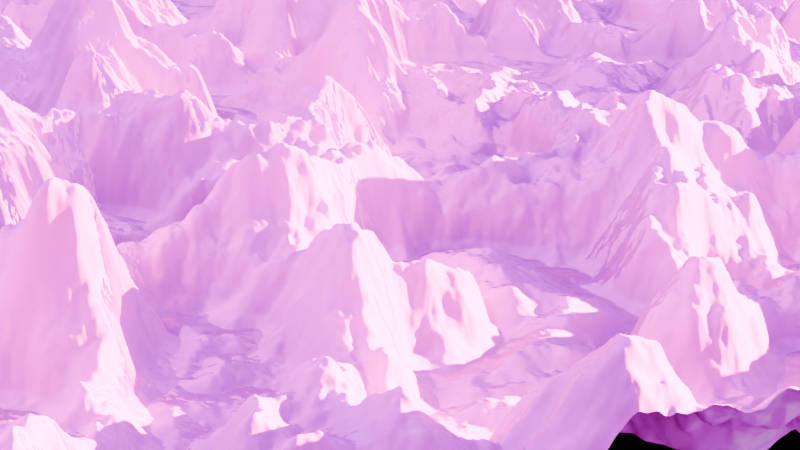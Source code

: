 # Source: mountains.blend  (saved by Blender 5.1.30; exported with 4.5.12 LTS)
import bpy
from mathutils import Matrix  # noqa: F401  (used for matrix-valued properties, if any)

bpy.ops.wm.read_factory_settings(use_empty=True)
scene = bpy.context.scene
scene.name = 'Scene'

# ---- collections
col_collection = bpy.data.collections.new('Collection'); scene.collection.children.link(col_collection)

# ---- images (referenced by path relative to the original .blend; pixels are not part of the script)
import os
ASSET_DIR = os.environ.get("B2B_ASSET_DIR", "")  # directory of the original .blend (textures are referenced by path, not embedded)
HERE = os.path.dirname(os.path.abspath(__file__))  # packed textures are extracted next to this script under _unpacked/

def load_image(name, relpath, width, height, colorspace="sRGB"):
    """Load a texture the original file referenced (path relative to the .blend, or extracted next to this script)."""
    p = next((c for c in (os.path.join(HERE, relpath), os.path.join(ASSET_DIR, relpath)) if relpath and os.path.exists(c)), "")
    if p:
        img = bpy.data.images.load(p, check_existing=True)
        img.name = name
    else:  # same state as the original file: an image datablock whose file is absent (Cycles renders it pink)
        img = bpy.data.images.new(name, width, height)
        img.source = "FILE"
        img.filepath = "//" + (relpath or name)
    img.colorspace_settings.name = colorspace
    return img
img_rock_face_03_disp_4k_png = load_image('rock_face_03_disp_4k.png', 'rock_face_03_4k.blend/textures/rock_face_03_disp_4k.png', 1024, 1024, 'Non-Color')
img_rock_face_03_diff_4k_jpg = load_image('rock_face_03_diff_4k.jpg', 'rock_face_03_4k.blend/textures/rock_face_03_diff_4k.jpg', 1024, 1024, 'sRGB')
img_rock_face_03_rough_4k_exr = load_image('rock_face_03_rough_4k.exr', 'rock_face_03_4k.blend/textures/rock_face_03_rough_4k.exr', 1024, 1024, 'Non-Color')
img_rock_face_03_nor_gl_4k_exr = load_image('rock_face_03_nor_gl_4k.exr', 'rock_face_03_4k.blend/textures/rock_face_03_nor_gl_4k.exr', 1024, 1024, 'Non-Color')
img_grass_03_albedo_jpg = load_image('grass 03_Albedo.jpg', 'grass/grass 03_Albedo.jpg', 1024, 1024, 'sRGB')
img_grass_03_roughness_jpg = load_image('grass 03_Roughness.jpg', 'grass/grass 03_Roughness.jpg', 1024, 1024, 'Non-Color')
img_grass_03_normal_jpg = load_image('grass 03_Normal.jpg', 'grass/grass 03_Normal.jpg', 1024, 1024, 'Non-Color')

# ---- materials (node trees are filled in below, after node groups)
mat_material = bpy.data.materials.new('Material')
mat_material.alpha_threshold = 0.0
mat_material.use_backface_culling_lightprobe_volume = False
mat_material.roughness = 0.5
mat_material.line_color = (0.0, 0.0, 0.0, 1.0)

# ---- node groups
ng_geometry_nodes = bpy.data.node_groups.new('Geometry Nodes', 'GeometryNodeTree')
_s = ng_geometry_nodes.interface.new_socket(name='Geometry', in_out='OUTPUT', socket_type='NodeSocketGeometry')
_s = ng_geometry_nodes.interface.new_socket(name='Geometry', in_out='INPUT', socket_type='NodeSocketGeometry')
ng_geometry_nodes.is_modifier = True
_N = ng_geometry_nodes.nodes; _L = ng_geometry_nodes.links
n0 = _N.new('NodeGroupOutput'); n0.name = 'Group Output'; n0.location = (816, 0)
n1 = _N.new('GeometryNodeMeshGrid'); n1.name = 'Grid'; n1.location = (-323, 135)
n1.inputs[0].default_value = 3.3
n1.inputs[1].default_value = 3.3
n1.inputs[2].default_value = 512
n1.inputs[3].default_value = 512
n2 = _N.new('ShaderNodeTexNoise'); n2.name = 'Noise Texture'; n2.location = (-439, -174)
n2.width = 145
n2.noise_dimensions = '4D'
n2.inputs[1].default_value = 1859.0
n2.inputs[2].default_value = 2.8
n2.inputs[3].default_value = 50.0
n2.inputs[4].default_value = 0.35
n2.inputs[5].default_value = 2.1
n3 = _N.new('GeometryNodeSetPosition'); n3.name = 'Set Position'; n3.location = (276, 39)
n4 = _N.new('ShaderNodeCombineXYZ'); n4.name = 'Combine XYZ'; n4.location = (109, -76)
n5 = _N.new('GeometryNodeSetShadeSmooth'); n5.name = 'Set Shade Smooth'; n5.location = (456, -4)
n6 = _N.new('ShaderNodeValToRGB'); n6.name = 'Color Ramp'; n6.location = (-247, -111)
while len(n6.color_ramp.elements) > 1: n6.color_ramp.elements.remove(n6.color_ramp.elements[-1])
n6.color_ramp.elements[0].position = 0.1927; n6.color_ramp.elements[0].color = (0.1287, 0.1287, 0.1287, 1.0)
_e = n6.color_ramp.elements.new(0.3909); _e.color = (0.03137, 0.03137, 0.03137, 1.0)
_e = n6.color_ramp.elements.new(0.4327); _e.color = (0.02495, 0.02495, 0.02495, 1.0)
_e = n6.color_ramp.elements.new(0.4709); _e.color = (0.04142, 0.04142, 0.04142, 1.0)
_e = n6.color_ramp.elements.new(0.8073); _e.color = (0.4592, 0.4592, 0.4592, 1.0)
n7 = _N.new('GeometryNodeSetMaterial'); n7.name = 'Set Material'; n7.location = (635, -45)
n7.inputs[2].default_value = mat_material
n8 = _N.new('GeometryNodeSubdivideMesh'); n8.name = 'Subdivide Mesh'; n8.location = (-43, 62)
_L.new(n7.outputs[0], n0.inputs[0])
_L.new(n8.outputs[0], n3.inputs[0])
_L.new(n4.outputs[0], n3.inputs[3])
_L.new(n6.outputs[0], n4.inputs[2])
_L.new(n3.outputs[0], n5.inputs[0])
_L.new(n2.outputs[0], n6.inputs[0])
_L.new(n5.outputs[0], n7.inputs[0])
_L.new(n1.outputs[0], n8.inputs[0])
n0.is_active_output = True

# ---- material node trees
mat_material.use_nodes = True; mat_material.node_tree.nodes.clear()
_N = mat_material.node_tree.nodes; _L = mat_material.node_tree.links
n0 = _N.new('ShaderNodeOutputMaterial'); n0.name = 'Material Output'; n0.location = (1002, 135)
n1 = _N.new('ShaderNodeBsdfPrincipled'); n1.name = 'Principled BSDF'; n1.location = (-200, 100)
n2 = _N.new('ShaderNodeTexImage'); n2.name = 'Image Texture'; n2.location = (85, -596)
n2.label = 'Displacement'
n2.image = img_rock_face_03_disp_4k_png
n3 = _N.new('ShaderNodeDisplacement'); n3.name = 'Displacement'; n3.location = (-94, -332)
n3.inputs[2].default_value = 0.11
n4 = _N.new('ShaderNodeTexImage'); n4.name = 'Image Texture.001'; n4.location = (85, -36)
n4.label = 'Base Color'
n4.image = img_rock_face_03_diff_4k_jpg
n5 = _N.new('ShaderNodeTexImage'); n5.name = 'Image Texture.002'; n5.location = (85, -316)
n5.label = 'Roughness'
n5.image = img_rock_face_03_rough_4k_exr
n6 = _N.new('ShaderNodeTexImage'); n6.name = 'Image Texture.003'; n6.location = (85, -876)
n6.label = 'Normal'
n6.image = img_rock_face_03_nor_gl_4k_exr
n7 = _N.new('ShaderNodeNormalMap'); n7.name = 'Normal Map'; n7.location = (-444, -272)
n8 = _N.new('ShaderNodeMapping'); n8.name = 'Mapping'; n8.location = (230, -36)
n8.inputs[3].default_value = (3.1, 3.1, 3.1)
n9 = _N.new('NodeReroute'); n9.name = 'Reroute'; n9.location = (35, -552)
n9.width = 12
n9.socket_idname = 'NodeSocketVector'
n10 = _N.new('ShaderNodeTexCoord'); n10.name = 'Texture Coordinate'; n10.location = (30, -36)
n11 = _N.new('NodeFrame'); n11.name = 'Frame'; n11.location = (-1474, 404)
n11.label = 'Mapping'
n11.width = 400
n12 = _N.new('NodeFrame'); n12.name = 'Frame.001'; n12.location = (-829, 604)
n12.label = 'Textures'
n12.width = 355
n13 = _N.new('ShaderNodeBsdfPrincipled'); n13.name = 'Principled BSDF.001'; n13.location = (241, -406)
n13.inputs[13].default_value = 0.0
n14 = _N.new('ShaderNodeMixShader'); n14.name = 'Mix Shader'; n14.location = (629, 67)
n15 = _N.new('ShaderNodeTexImage'); n15.name = 'Image Texture.004'; n15.location = (85, -36)
n15.label = 'Base Color'
n15.image = img_grass_03_albedo_jpg
n16 = _N.new('ShaderNodeTexImage'); n16.name = 'Image Texture.005'; n16.location = (85, -316)
n16.label = 'Roughness'
n16.image = img_grass_03_roughness_jpg
n17 = _N.new('ShaderNodeTexImage'); n17.name = 'Image Texture.006'; n17.location = (85, -596)
n17.label = 'Normal'
n17.image = img_grass_03_normal_jpg
n18 = _N.new('ShaderNodeNormalMap'); n18.name = 'Normal Map.001'; n18.location = (-89, -1305)
n19 = _N.new('ShaderNodeMapping'); n19.name = 'Mapping.001'; n19.location = (230, -36)
n20 = _N.new('NodeReroute'); n20.name = 'Reroute.001'; n20.location = (35, -338)
n20.width = 12
n20.socket_idname = 'NodeSocketVector'
n21 = _N.new('ShaderNodeTexCoord'); n21.name = 'Texture Coordinate.001'; n21.location = (30, -36)
n22 = _N.new('NodeFrame'); n22.name = 'Frame.002'; n22.location = (-1120, -910)
n22.label = 'Mapping'
n22.width = 400
n23 = _N.new('NodeFrame'); n23.name = 'Frame.003'; n23.location = (-474, -710)
n23.label = 'Textures'
n23.width = 355
n24 = _N.new('ShaderNodeNewGeometry'); n24.name = 'Geometry'; n24.location = (-112, 357)
n25 = _N.new('ShaderNodeSeparateXYZ'); n25.name = 'Separate XYZ'; n25.location = (104, 256)
n26 = _N.new('ShaderNodeValToRGB'); n26.name = 'Color Ramp'; n26.location = (324, 298)
while len(n26.color_ramp.elements) > 1: n26.color_ramp.elements.remove(n26.color_ramp.elements[-1])
n26.color_ramp.elements[0].position = 0.09818; n26.color_ramp.elements[0].color = (0.002544, 0.002544, 0.002544, 1.0)
_e = n26.color_ramp.elements.new(0.2127); _e.color = (0.5546, 0.5546, 0.5546, 1.0)
_e = n26.color_ramp.elements.new(0.5782); _e.color = (1.0, 1.0, 1.0, 1.0)
n2.parent = n12
n4.parent = n12
n5.parent = n12
n6.parent = n12
n8.parent = n11
n9.parent = n12
n10.parent = n11
n15.parent = n23
n16.parent = n23
n17.parent = n23
n19.parent = n22
n20.parent = n23
n21.parent = n22
_L.new(n2.outputs[0], n3.inputs[0])
_L.new(n3.outputs[0], n0.inputs[2])
_L.new(n4.outputs[0], n1.inputs[0])
_L.new(n5.outputs[0], n1.inputs[2])
_L.new(n6.outputs[0], n7.inputs[1])
_L.new(n7.outputs[0], n1.inputs[5])
_L.new(n9.outputs[0], n4.inputs[0])
_L.new(n9.outputs[0], n5.inputs[0])
_L.new(n9.outputs[0], n2.inputs[0])
_L.new(n9.outputs[0], n6.inputs[0])
_L.new(n8.outputs[0], n9.inputs[0])
_L.new(n10.outputs[0], n8.inputs[0])
_L.new(n14.outputs[0], n0.inputs[0])
_L.new(n1.outputs[0], n14.inputs[1])
_L.new(n13.outputs[0], n14.inputs[2])
_L.new(n15.outputs[0], n13.inputs[0])
_L.new(n16.outputs[0], n13.inputs[2])
_L.new(n17.outputs[0], n18.inputs[1])
_L.new(n18.outputs[0], n13.inputs[5])
_L.new(n20.outputs[0], n15.inputs[0])
_L.new(n20.outputs[0], n16.inputs[0])
_L.new(n20.outputs[0], n17.inputs[0])
_L.new(n19.outputs[0], n20.inputs[0])
_L.new(n21.outputs[0], n19.inputs[0])
_L.new(n24.outputs[1], n25.inputs[0])
_L.new(n26.outputs[0], n14.inputs[0])
_L.new(n25.outputs[2], n26.inputs[0])
n0.is_active_output = True

# ---- world
world_world = bpy.data.worlds.new('World'); scene.world = world_world
world_world.use_nodes = True; world_world.node_tree.nodes.clear()
_N = world_world.node_tree.nodes; _L = world_world.node_tree.links
n0 = _N.new('ShaderNodeOutputWorld'); n0.name = 'World Output'; n0.location = (152, 79)
n1 = _N.new('ShaderNodeBackground'); n1.name = 'Background'; n1.location = (-29, 19)
n2 = _N.new('ShaderNodeTexSky'); n2.name = 'Sky Texture'; n2.location = (-316, 88)
n2.width = 140
n2.altitude = 100.0
_L.new(n1.outputs[0], n0.inputs[0])
_L.new(n2.outputs[0], n1.inputs[0])
n0.is_active_output = True
world_world.color = (0.05088, 0.05088, 0.05088)
world_world.sun_shadow_jitter_overblur = 0.0

# ---- cameras
cam_camera = bpy.data.cameras.new('Camera')
cam_camera.clip_end = 100.0
cam_camera.lens = 63.5
cam_camera.ortho_scale = 7.314
cam_camera.dof.focus_distance = 3.055

# ---- lights
light_sun = bpy.data.lights.new('Sun', 'SUN')
light_sun.exposure = 0.354
light_sun.energy = 4.01

# ---- meshes
me_cube = bpy.data.meshes.new('Cube')
me_cube.from_pydata([(1.0, 1.0, 1.0), (1.0, 1.0, -1.0), (1.0, -1.0, 1.0), (1.0, -1.0, -1.0), (-1.0, 1.0, 1.0), (-1.0, 1.0, -1.0), (-1.0, -1.0, 1.0), (-1.0, -1.0, -1.0)], [], [(0, 4, 6, 2), (3, 2, 6, 7), (7, 6, 4, 5), (5, 1, 3, 7), (1, 0, 2, 3), (5, 4, 0, 1)])
_uv = me_cube.uv_layers.new(name='UVMap')
_uv.uv.foreach_set('vector', [0.625, 0.5, 0.875, 0.5, 0.875, 0.75, 0.625, 0.75, 0.375, 0.75, 0.625, 0.75, 0.625, 1.0, 0.375, 1.0, 0.375, 0.0, 0.625, 0.0, 0.625, 0.25, 0.375, 0.25, 0.125, 0.5, 0.375, 0.5, 0.375, 0.75, 0.125, 0.75, 0.375, 0.5, 0.625, 0.5, 0.625, 0.75, 0.375, 0.75, 0.375, 0.25, 0.625, 0.25, 0.625, 0.5, 0.375, 0.5])
me_cube.materials.append(mat_material)
me_cube.use_mirror_vertex_groups = False
me_cube.update()

# ---- objects
ob_cube = bpy.data.objects.new('Cube', me_cube)
ob_camera = bpy.data.objects.new('Camera', cam_camera)
ob_sun = bpy.data.objects.new('Sun', light_sun)

# ---- transforms, parenting, visibility, modifiers, constraints
ob_cube.location = (-0.681, 0.4627, 0.01275)
ob_cube.lock_rotations_4d = False
ob_cube.empty_display_type = 'ARROWS'
ob_cube.lineart.crease_threshold = 0.0
_m = ob_cube.modifiers.new('GeometryNodes', 'NODES')
_m.node_group = ng_geometry_nodes
ob_camera.location = (2.48, -0.5808, 1.239)
ob_camera.rotation_euler = (1.171, -0.04015, 1.32)
ob_camera.lock_rotations_4d = False
ob_camera.empty_display_type = 'ARROWS'
ob_camera.color = (0.0, 0.0, 0.0, 0.0)
ob_camera.display_type = 'WIRE'
ob_camera.lineart.crease_threshold = 0.0
ob_sun.location = (0.2566, -0.6388, 1.105)
ob_sun.rotation_euler = (0.7344, -0.2678, 1.045)

# ---- collection membership
col_collection.objects.link(ob_cube)
col_collection.objects.link(ob_camera)
col_collection.objects.link(ob_sun)

# ---- scene / render settings (as saved in the file)
scene.camera = ob_camera
scene.frame_start = 1; scene.frame_end = 250; scene.frame_set(1)
scene.render.engine = 'CYCLES'
scene.render.bake_bias = 0.0
scene.render.bake_samples = 0
scene.cycles.sampling_pattern = 'TABULATED_SOBOL'
scene.eevee.use_volume_custom_range = False
bpy.context.view_layer.update()
